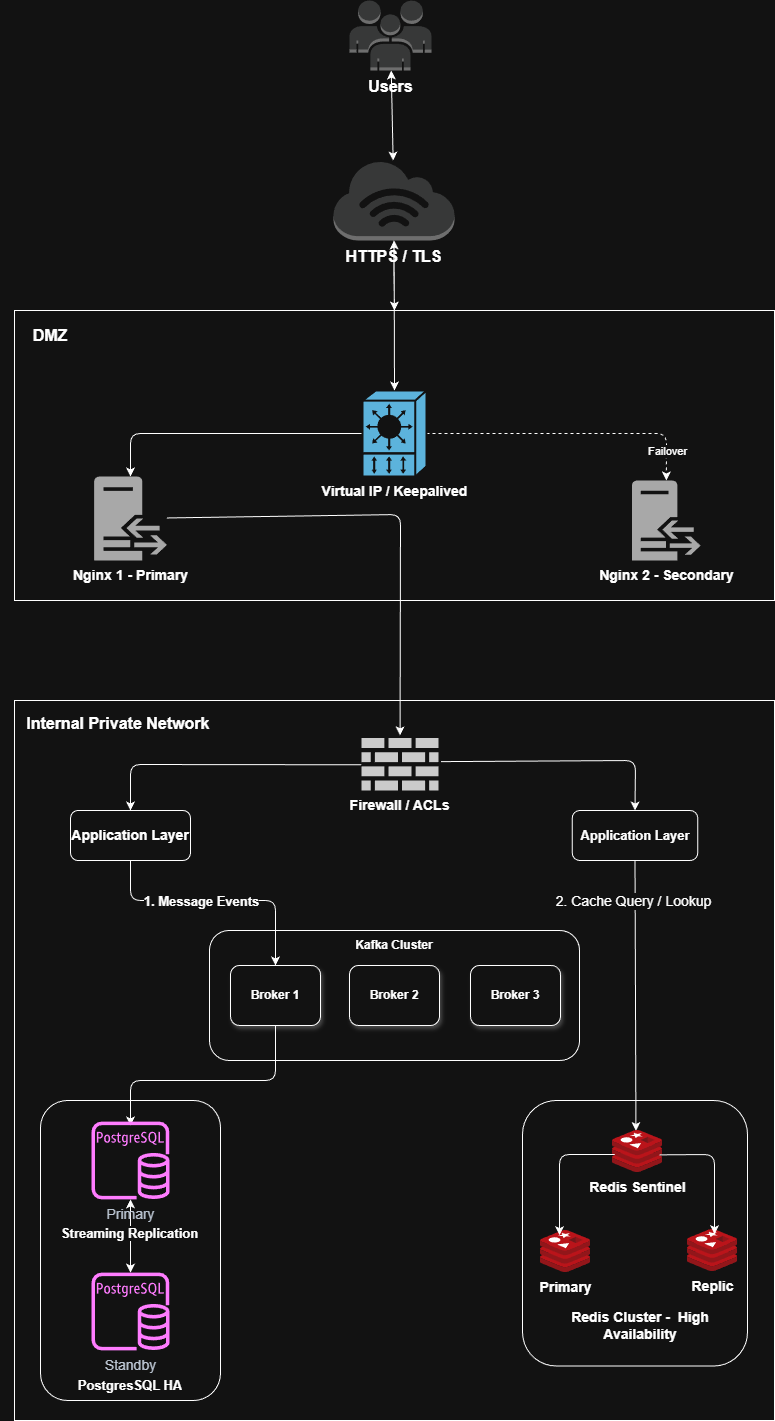

The diagram above was exported from draw.io. Its source (the exported page's mxGraphModel, read from the mxfile embedded in the PNG):
<mxGraphModel dx="2951" dy="1576" grid="1" gridSize="10" guides="1" tooltips="1" connect="1" arrows="1" fold="1" page="1" pageScale="1" pageWidth="827" pageHeight="1169" math="0" shadow="0">
  <root>
    <mxCell id="0" />
    <mxCell id="1" parent="0" />
    <mxCell id="5E_RV3zu9Rt728BOUiIT-5" parent="1" style="rounded=0;whiteSpace=wrap;html=1;" value="" vertex="1">
      <mxGeometry height="720" width="760" x="34" y="740" as="geometry" />
    </mxCell>
    <mxCell id="5E_RV3zu9Rt728BOUiIT-6" parent="1" style="rounded=1;whiteSpace=wrap;html=1;" value="" vertex="1">
      <mxGeometry height="130" width="370" x="229" y="970" as="geometry" />
    </mxCell>
    <mxCell id="5E_RV3zu9Rt728BOUiIT-7" parent="1" style="rounded=1;whiteSpace=wrap;html=1;rotation=90;" value="" vertex="1">
      <mxGeometry height="225" width="265.5" x="521.75" y="1160.25" as="geometry" />
    </mxCell>
    <mxCell id="5E_RV3zu9Rt728BOUiIT-8" parent="1" style="rounded=1;whiteSpace=wrap;html=1;rotation=90;" value="" vertex="1">
      <mxGeometry height="180" width="300" y="1200" as="geometry" />
    </mxCell>
    <mxCell id="5E_RV3zu9Rt728BOUiIT-18" parent="1" style="rounded=1;whiteSpace=wrap;html=1;shadow=1;fontStyle=1" value="Broker 1" vertex="1">
      <mxGeometry height="60" width="90" x="250" y="1005" as="geometry" />
    </mxCell>
    <mxCell id="5E_RV3zu9Rt728BOUiIT-19" parent="1" style="rounded=1;whiteSpace=wrap;html=1;shadow=1;fontStyle=1" value="Broker 2" vertex="1">
      <mxGeometry height="60" width="90" x="369" y="1005" as="geometry" />
    </mxCell>
    <mxCell id="5E_RV3zu9Rt728BOUiIT-20" parent="1" style="rounded=1;whiteSpace=wrap;html=1;shadow=1;fontStyle=1" value="Broker 3" vertex="1">
      <mxGeometry height="60" width="90" x="490" y="1005" as="geometry" />
    </mxCell>
    <mxCell id="5E_RV3zu9Rt728BOUiIT-22" parent="1" style="rounded=0;whiteSpace=wrap;html=1;" value="" vertex="1">
      <mxGeometry height="290" width="760" x="34" y="350" as="geometry" />
    </mxCell>
    <mxCell id="5E_RV3zu9Rt728BOUiIT-30" edge="1" parent="1" source="5E_RV3zu9Rt728BOUiIT-86" style="endArrow=classic;startArrow=classic;html=1;rounded=0;" target="5E_RV3zu9Rt728BOUiIT-85" value="">
      <mxGeometry height="50" relative="1" width="50" as="geometry">
        <mxPoint x="150" y="1339.9999999999995" as="sourcePoint" />
        <mxPoint x="150" y="1234.9999999999995" as="targetPoint" />
      </mxGeometry>
    </mxCell>
    <mxCell id="5E_RV3zu9Rt728BOUiIT-52" connectable="0" parent="5E_RV3zu9Rt728BOUiIT-30" style="edgeLabel;html=1;align=center;verticalAlign=middle;resizable=0;points=[];fontStyle=1;fontSize=13;" value="Streaming Replication" vertex="1">
      <mxGeometry relative="1" x="0.0857" y="2" as="geometry">
        <mxPoint as="offset" />
      </mxGeometry>
    </mxCell>
    <mxCell id="5E_RV3zu9Rt728BOUiIT-32" edge="1" parent="1" source="5E_RV3zu9Rt728BOUiIT-18" style="endArrow=classic;html=1;rounded=1;entryX=0.5;entryY=0;entryDx=0;entryDy=0;entryPerimeter=0;curved=0;" value="">
      <mxGeometry height="50" relative="1" width="50" as="geometry">
        <Array as="points">
          <mxPoint x="295" y="1120" />
          <mxPoint x="150" y="1120" />
        </Array>
        <mxPoint x="390" y="990" as="sourcePoint" />
        <mxPoint x="150" y="1164.9999999999995" as="targetPoint" />
      </mxGeometry>
    </mxCell>
    <mxCell id="5E_RV3zu9Rt728BOUiIT-33" edge="1" parent="1" source="5E_RV3zu9Rt728BOUiIT-66" style="endArrow=classic;html=1;rounded=1;entryX=0.5;entryY=0;entryDx=0;entryDy=0;exitX=0.5;exitY=1;exitDx=0;exitDy=0;curved=0;" target="5E_RV3zu9Rt728BOUiIT-18" value="">
      <mxGeometry height="50" relative="1" width="50" as="geometry">
        <Array as="points">
          <mxPoint x="150" y="940" />
          <mxPoint x="295" y="940" />
        </Array>
        <mxPoint x="390" y="990" as="sourcePoint" />
        <mxPoint x="440" y="940" as="targetPoint" />
      </mxGeometry>
    </mxCell>
    <mxCell id="5E_RV3zu9Rt728BOUiIT-59" connectable="0" parent="5E_RV3zu9Rt728BOUiIT-33" style="edgeLabel;html=1;align=center;verticalAlign=middle;resizable=0;points=[];fontStyle=1;fontSize=13;" value="1. Message Events" vertex="1">
      <mxGeometry relative="1" x="0.4276" y="2" as="geometry">
        <mxPoint x="-68" y="2" as="offset" />
      </mxGeometry>
    </mxCell>
    <mxCell id="5E_RV3zu9Rt728BOUiIT-34" edge="1" parent="1" source="5E_RV3zu9Rt728BOUiIT-64" style="endArrow=classic;html=1;rounded=1;exitX=0.5;exitY=1;exitDx=0;exitDy=0;curved=0;entryX=0.469;entryY=0.011;entryDx=0;entryDy=0;entryPerimeter=0;" target="5E_RV3zu9Rt728BOUiIT-72" value="">
      <mxGeometry height="50" relative="1" width="50" as="geometry">
        <Array as="points" />
        <mxPoint x="390" y="990" as="sourcePoint" />
        <mxPoint x="440" y="940" as="targetPoint" />
      </mxGeometry>
    </mxCell>
    <mxCell id="5E_RV3zu9Rt728BOUiIT-70" connectable="0" parent="5E_RV3zu9Rt728BOUiIT-34" style="edgeLabel;html=1;align=center;verticalAlign=middle;resizable=0;points=[];fontSize=14;" value="2. Cache Query / Lookup" vertex="1">
      <mxGeometry relative="1" x="-0.3587" y="1" as="geometry">
        <mxPoint x="-4" y="-47" as="offset" />
      </mxGeometry>
    </mxCell>
    <mxCell id="5E_RV3zu9Rt728BOUiIT-38" edge="1" parent="1" source="5E_RV3zu9Rt728BOUiIT-96" style="endArrow=classic;html=1;rounded=1;dashed=1;curved=0;" target="5E_RV3zu9Rt728BOUiIT-91" value="">
      <mxGeometry height="50" relative="1" width="50" as="geometry">
        <Array as="points">
          <mxPoint x="686" y="473" />
        </Array>
        <mxPoint x="499.000000000005" y="509.99999999999955" as="sourcePoint" />
        <mxPoint x="686" y="570" as="targetPoint" />
      </mxGeometry>
    </mxCell>
    <mxCell id="5E_RV3zu9Rt728BOUiIT-98" connectable="0" parent="5E_RV3zu9Rt728BOUiIT-38" style="edgeLabel;html=1;align=center;verticalAlign=middle;resizable=0;points=[];" value="Failover" vertex="1">
      <mxGeometry relative="1" x="0.7898" as="geometry">
        <mxPoint as="offset" />
      </mxGeometry>
    </mxCell>
    <mxCell id="5E_RV3zu9Rt728BOUiIT-42" parent="1" style="text;html=1;whiteSpace=wrap;strokeColor=none;fillColor=none;align=center;verticalAlign=middle;rounded=0;fontStyle=1;strokeWidth=0;fontSize=16;" value="Internal Private Network&amp;nbsp;" vertex="1">
      <mxGeometry height="30" width="240" x="20" y="747.5" as="geometry" />
    </mxCell>
    <mxCell id="5E_RV3zu9Rt728BOUiIT-47" parent="1" style="text;html=1;whiteSpace=wrap;strokeColor=none;fillColor=none;align=center;verticalAlign=middle;rounded=0;fontStyle=1" value="Kafka Cluster" vertex="1">
      <mxGeometry height="30" width="90" x="369" y="970" as="geometry" />
    </mxCell>
    <mxCell id="5E_RV3zu9Rt728BOUiIT-48" parent="1" style="text;html=1;whiteSpace=wrap;strokeColor=none;fillColor=none;align=center;verticalAlign=middle;rounded=0;fontStyle=1;fontSize=13;" value="PostgresSQL HA" vertex="1">
      <mxGeometry height="30" width="180" x="60" y="1410" as="geometry" />
    </mxCell>
    <mxCell id="5E_RV3zu9Rt728BOUiIT-50" parent="1" style="text;html=1;whiteSpace=wrap;strokeColor=none;fillColor=none;align=center;verticalAlign=middle;rounded=0;fontStyle=1;fontSize=14;" value="Redis Cluster -&amp;nbsp; High Availability" vertex="1">
      <mxGeometry height="30" width="160" x="580" y="1350" as="geometry" />
    </mxCell>
    <mxCell id="5E_RV3zu9Rt728BOUiIT-51" parent="1" style="text;html=1;whiteSpace=wrap;strokeColor=none;fillColor=none;align=center;verticalAlign=middle;rounded=0;fontSize=16;" value="&lt;b&gt;&lt;font&gt;DMZ&lt;/font&gt;&lt;/b&gt;" vertex="1">
      <mxGeometry height="30" width="60" x="40" y="360" as="geometry" />
    </mxCell>
    <mxCell id="5E_RV3zu9Rt728BOUiIT-64" parent="1" style="rounded=1;whiteSpace=wrap;html=1;fontSize=13;fontStyle=1" value="Application Layer" vertex="1">
      <mxGeometry height="50" width="125.5" x="591.75" y="850" as="geometry" />
    </mxCell>
    <mxCell id="5E_RV3zu9Rt728BOUiIT-66" parent="1" style="rounded=1;whiteSpace=wrap;html=1;fontSize=14;fontStyle=1" value="Application Layer" vertex="1">
      <mxGeometry height="50" width="120" x="90" y="850" as="geometry" />
    </mxCell>
    <mxCell id="5E_RV3zu9Rt728BOUiIT-72" parent="1" style="image;sketch=0;aspect=fixed;html=1;points=[];align=center;fontSize=14;image=img/lib/mscae/Cache_Redis_Product.svg;fontStyle=1" value="Redis Sentinel" vertex="1">
      <mxGeometry height="42" width="50" x="632" y="1170" as="geometry" />
    </mxCell>
    <mxCell id="5E_RV3zu9Rt728BOUiIT-75" parent="1" style="image;sketch=0;aspect=fixed;html=1;points=[];align=center;fontSize=14;image=img/lib/mscae/Cache_Redis_Product.svg;fontStyle=1" value="Replic" vertex="1">
      <mxGeometry height="42" width="50" x="707" y="1269" as="geometry" />
    </mxCell>
    <mxCell id="5E_RV3zu9Rt728BOUiIT-76" parent="1" style="image;sketch=0;aspect=fixed;html=1;points=[];align=center;fontSize=14;image=img/lib/mscae/Cache_Redis_Product.svg;fontStyle=1" value="Primary" vertex="1">
      <mxGeometry height="42" width="50" x="560" y="1270" as="geometry" />
    </mxCell>
    <mxCell id="5E_RV3zu9Rt728BOUiIT-77" edge="1" parent="1" source="5E_RV3zu9Rt728BOUiIT-72" style="endArrow=classic;html=1;rounded=1;exitX=0.046;exitY=0.571;exitDx=0;exitDy=0;exitPerimeter=0;entryX=0.381;entryY=0.111;entryDx=0;entryDy=0;entryPerimeter=0;curved=0;" target="5E_RV3zu9Rt728BOUiIT-76" value="">
      <mxGeometry height="50" relative="1" width="50" as="geometry">
        <Array as="points">
          <mxPoint x="579" y="1194" />
        </Array>
        <mxPoint x="530" y="1204" as="sourcePoint" />
        <mxPoint x="580" y="1154" as="targetPoint" />
      </mxGeometry>
    </mxCell>
    <mxCell id="5E_RV3zu9Rt728BOUiIT-78" edge="1" parent="1" source="5E_RV3zu9Rt728BOUiIT-72" style="endArrow=classic;html=1;rounded=1;entryX=0.541;entryY=0.111;entryDx=0;entryDy=0;entryPerimeter=0;curved=0;exitX=0.94;exitY=0.58;exitDx=0;exitDy=0;exitPerimeter=0;" target="5E_RV3zu9Rt728BOUiIT-75" value="">
      <mxGeometry height="50" relative="1" width="50" as="geometry">
        <Array as="points">
          <mxPoint x="734" y="1194" />
        </Array>
        <mxPoint x="652" y="1180" as="sourcePoint" />
        <mxPoint x="702" y="1130" as="targetPoint" />
      </mxGeometry>
    </mxCell>
    <mxCell id="5E_RV3zu9Rt728BOUiIT-85" parent="1" style="sketch=0;outlineConnect=0;fontColor=#232F3E;gradientColor=none;fillColor=#C925D1;strokeColor=none;dashed=0;verticalLabelPosition=bottom;verticalAlign=top;align=center;html=1;fontSize=14;fontStyle=0;aspect=fixed;pointerEvents=1;shape=mxgraph.aws4.rds_postgresql_instance;" value="Primary" vertex="1">
      <mxGeometry height="78" width="78" x="111" y="1161" as="geometry" />
    </mxCell>
    <mxCell id="5E_RV3zu9Rt728BOUiIT-86" parent="1" style="sketch=0;outlineConnect=0;fontColor=#232F3E;gradientColor=none;fillColor=#C925D1;strokeColor=none;dashed=0;verticalLabelPosition=bottom;verticalAlign=top;align=center;html=1;fontSize=14;fontStyle=0;aspect=fixed;pointerEvents=1;shape=mxgraph.aws4.rds_postgresql_instance;" value="Standby" vertex="1">
      <mxGeometry height="78" width="78" x="111" y="1312" as="geometry" />
    </mxCell>
    <mxCell id="5E_RV3zu9Rt728BOUiIT-88" edge="1" parent="1" source="5E_RV3zu9Rt728BOUiIT-96" style="endArrow=classic;html=1;rounded=1;curved=0;" target="5E_RV3zu9Rt728BOUiIT-89" value="">
      <mxGeometry height="50" relative="1" width="50" as="geometry">
        <Array as="points">
          <mxPoint x="150" y="473" />
        </Array>
        <mxPoint x="380" y="516" as="sourcePoint" />
        <mxPoint x="150" y="542" as="targetPoint" />
      </mxGeometry>
    </mxCell>
    <mxCell id="5E_RV3zu9Rt728BOUiIT-89" parent="1" style="sketch=0;pointerEvents=1;shadow=0;dashed=0;html=1;strokeColor=none;fillColor=#505050;labelPosition=center;verticalLabelPosition=bottom;verticalAlign=top;outlineConnect=0;align=center;shape=mxgraph.office.servers.reverse_proxy;fontSize=14;fontStyle=1" value="Nginx 1 - Primary" vertex="1">
      <mxGeometry height="84" width="72.75" x="113.63" y="516" as="geometry" />
    </mxCell>
    <mxCell id="5E_RV3zu9Rt728BOUiIT-91" parent="1" style="sketch=0;pointerEvents=1;shadow=0;dashed=0;html=1;strokeColor=none;fillColor=#505050;labelPosition=center;verticalLabelPosition=bottom;verticalAlign=top;outlineConnect=0;align=center;shape=mxgraph.office.servers.reverse_proxy;fontSize=14;fontStyle=1" value="Nginx 2 - Secondary" vertex="1">
      <mxGeometry height="80" width="68.5" x="651.5" y="520" as="geometry" />
    </mxCell>
    <mxCell id="5E_RV3zu9Rt728BOUiIT-96" parent="1" style="sketch=0;html=1;pointerEvents=1;dashed=0;fillColor=#036897;strokeColor=#ffffff;strokeWidth=2;verticalLabelPosition=bottom;verticalAlign=top;align=center;outlineConnect=0;shape=mxgraph.cisco.misc.vip;fontSize=14;fontStyle=1" value="Virtual IP / Keepalived" vertex="1">
      <mxGeometry height="86" width="64" x="382" y="430" as="geometry" />
    </mxCell>
    <mxCell id="5E_RV3zu9Rt728BOUiIT-100" parent="1" style="verticalLabelPosition=bottom;sketch=0;html=1;fillColor=#282828;strokeColor=none;verticalAlign=top;pointerEvents=1;align=center;shape=mxgraph.cisco_safe.security_icons.firewall;fontSize=14;fontStyle=1" value="Firewall / ACLs" vertex="1">
      <mxGeometry height="52.5" width="77" x="381" y="777.5" as="geometry" />
    </mxCell>
    <mxCell id="5E_RV3zu9Rt728BOUiIT-101" edge="1" parent="1" source="5E_RV3zu9Rt728BOUiIT-89" style="endArrow=classic;html=1;rounded=1;entryX=0.501;entryY=-0.05;entryDx=0;entryDy=0;entryPerimeter=0;curved=0;" target="5E_RV3zu9Rt728BOUiIT-100" value="">
      <mxGeometry height="50" relative="1" width="50" as="geometry">
        <Array as="points">
          <mxPoint x="420" y="554" />
        </Array>
        <mxPoint x="310" y="920" as="sourcePoint" />
        <mxPoint x="360" y="870" as="targetPoint" />
      </mxGeometry>
    </mxCell>
    <mxCell id="5E_RV3zu9Rt728BOUiIT-102" edge="1" parent="1" source="5E_RV3zu9Rt728BOUiIT-100" style="endArrow=classic;html=1;rounded=1;exitX=-0.003;exitY=0.51;exitDx=0;exitDy=0;exitPerimeter=0;entryX=0.5;entryY=0;entryDx=0;entryDy=0;curved=0;" target="5E_RV3zu9Rt728BOUiIT-66" value="">
      <mxGeometry height="50" relative="1" width="50" as="geometry">
        <Array as="points">
          <mxPoint x="150" y="804" />
        </Array>
        <mxPoint x="310" y="920" as="sourcePoint" />
        <mxPoint x="360" y="870" as="targetPoint" />
      </mxGeometry>
    </mxCell>
    <mxCell id="5E_RV3zu9Rt728BOUiIT-103" edge="1" parent="1" source="5E_RV3zu9Rt728BOUiIT-100" style="endArrow=classic;html=1;rounded=1;entryX=0.5;entryY=0;entryDx=0;entryDy=0;curved=0;exitX=1.032;exitY=0.45;exitDx=0;exitDy=0;exitPerimeter=0;" target="5E_RV3zu9Rt728BOUiIT-64" value="">
      <mxGeometry height="50" relative="1" width="50" as="geometry">
        <Array as="points">
          <mxPoint x="655" y="800" />
        </Array>
        <mxPoint x="459" y="760" as="sourcePoint" />
        <mxPoint x="509" y="710" as="targetPoint" />
      </mxGeometry>
    </mxCell>
    <mxCell id="5E_RV3zu9Rt728BOUiIT-104" edge="1" parent="1" source="5E_RV3zu9Rt728BOUiIT-96" style="endArrow=classic;startArrow=classic;html=1;rounded=0;exitX=0.5;exitY=0;exitDx=0;exitDy=0;exitPerimeter=0;" target="5E_RV3zu9Rt728BOUiIT-54" value="">
      <mxGeometry height="50" relative="1" width="50" as="geometry">
        <mxPoint x="414" y="430" as="sourcePoint" />
        <mxPoint x="414" y="240" as="targetPoint" />
      </mxGeometry>
    </mxCell>
    <mxCell id="5E_RV3zu9Rt728BOUiIT-108" edge="1" parent="1" source="5E_RV3zu9Rt728BOUiIT-54" style="edgeStyle=orthogonalEdgeStyle;rounded=0;orthogonalLoop=1;jettySize=auto;html=1;" target="5E_RV3zu9Rt728BOUiIT-22" value="">
      <mxGeometry relative="1" as="geometry" />
    </mxCell>
    <mxCell id="5E_RV3zu9Rt728BOUiIT-54" parent="1" style="outlineConnect=0;dashed=0;verticalLabelPosition=bottom;verticalAlign=top;align=center;html=1;shape=mxgraph.aws3.internet_3;fillColor=#D2D3D3;gradientColor=none;fontStyle=1;fontSize=16;" value="HTTPS / TLS" vertex="1">
      <mxGeometry height="80" width="121" x="353" y="200" as="geometry" />
    </mxCell>
    <mxCell id="5E_RV3zu9Rt728BOUiIT-105" edge="1" parent="1" source="5E_RV3zu9Rt728BOUiIT-54" style="endArrow=classic;startArrow=classic;html=1;rounded=0;" target="5E_RV3zu9Rt728BOUiIT-55" value="">
      <mxGeometry height="50" relative="1" width="50" as="geometry">
        <mxPoint x="414" y="190" as="sourcePoint" />
        <mxPoint x="414" y="-10" as="targetPoint" />
      </mxGeometry>
    </mxCell>
    <mxCell id="5E_RV3zu9Rt728BOUiIT-55" parent="1" style="outlineConnect=0;dashed=0;verticalLabelPosition=bottom;verticalAlign=top;align=center;html=1;shape=mxgraph.aws3.users;fillColor=#D2D3D3;gradientColor=none;fontSize=16;fontStyle=1" value="Users" vertex="1">
      <mxGeometry height="70" width="82" x="369" y="40" as="geometry" />
    </mxCell>
  </root>
</mxGraphModel>